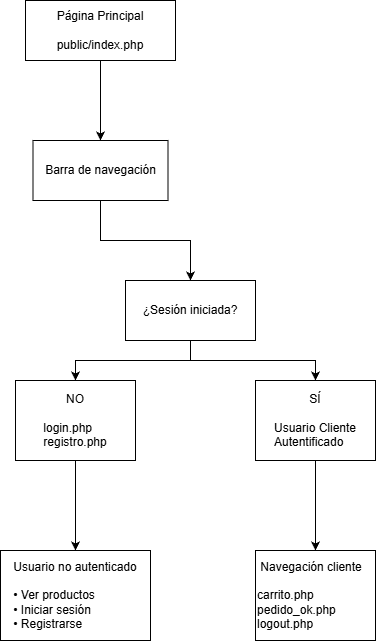

The diagram above was exported from draw.io. Its source (the exported page's mxGraphModel, read from the mxfile embedded in the PNG):
<mxGraphModel dx="1426" dy="743" grid="1" gridSize="10" guides="1" tooltips="1" connect="1" arrows="1" fold="1" page="1" pageScale="1" pageWidth="827" pageHeight="1169" math="0" shadow="0">
  <root>
    <mxCell id="0" />
    <mxCell id="1" parent="0" />
    <mxCell id="q12NJo7M2zXecZiR_uk8-3" edge="1" parent="1" source="q12NJo7M2zXecZiR_uk8-1" style="edgeStyle=orthogonalEdgeStyle;rounded=0;orthogonalLoop=1;jettySize=auto;html=1;" target="q12NJo7M2zXecZiR_uk8-2" value="">
      <mxGeometry relative="1" as="geometry" />
    </mxCell>
    <mxCell id="q12NJo7M2zXecZiR_uk8-1" parent="1" style="rounded=0;whiteSpace=wrap;html=1;" value="Página Principal&lt;div&gt;&lt;br&gt;&lt;/div&gt;&lt;div&gt;public/index.php&lt;/div&gt;" vertex="1">
      <mxGeometry height="60" width="150" x="275" y="80" as="geometry" />
    </mxCell>
    <mxCell id="q12NJo7M2zXecZiR_uk8-5" edge="1" parent="1" source="q12NJo7M2zXecZiR_uk8-2" style="edgeStyle=orthogonalEdgeStyle;rounded=0;orthogonalLoop=1;jettySize=auto;html=1;" target="q12NJo7M2zXecZiR_uk8-4" value="">
      <mxGeometry relative="1" as="geometry" />
    </mxCell>
    <mxCell id="q12NJo7M2zXecZiR_uk8-2" parent="1" style="whiteSpace=wrap;html=1;rounded=0;" value="Barra de navegación" vertex="1">
      <mxGeometry height="60" width="135" x="282.5" y="220" as="geometry" />
    </mxCell>
    <mxCell id="q12NJo7M2zXecZiR_uk8-9" edge="1" parent="1" source="q12NJo7M2zXecZiR_uk8-4" style="edgeStyle=orthogonalEdgeStyle;rounded=0;orthogonalLoop=1;jettySize=auto;html=1;" target="q12NJo7M2zXecZiR_uk8-8" value="">
      <mxGeometry relative="1" as="geometry" />
    </mxCell>
    <mxCell id="q12NJo7M2zXecZiR_uk8-13" edge="1" parent="1" source="q12NJo7M2zXecZiR_uk8-4" style="edgeStyle=orthogonalEdgeStyle;rounded=0;orthogonalLoop=1;jettySize=auto;html=1;" target="q12NJo7M2zXecZiR_uk8-12" value="">
      <mxGeometry relative="1" as="geometry" />
    </mxCell>
    <mxCell id="q12NJo7M2zXecZiR_uk8-4" parent="1" style="whiteSpace=wrap;html=1;rounded=0;" value="¿Sesión iniciada?" vertex="1">
      <mxGeometry height="60" width="130" x="375" y="360" as="geometry" />
    </mxCell>
    <mxCell id="q12NJo7M2zXecZiR_uk8-17" edge="1" parent="1" source="q12NJo7M2zXecZiR_uk8-8" style="edgeStyle=orthogonalEdgeStyle;rounded=0;orthogonalLoop=1;jettySize=auto;html=1;" target="q12NJo7M2zXecZiR_uk8-16" value="">
      <mxGeometry relative="1" as="geometry" />
    </mxCell>
    <mxCell id="q12NJo7M2zXecZiR_uk8-8" parent="1" style="whiteSpace=wrap;html=1;rounded=0;" value="NO&lt;div&gt;&lt;br&gt;&lt;/div&gt;&lt;div style=&quot;text-align: left;&quot;&gt;login.php&lt;/div&gt;&lt;div style=&quot;text-align: left;&quot;&gt;registro.php&lt;/div&gt;" vertex="1">
      <mxGeometry height="80" width="120" x="265" y="460" as="geometry" />
    </mxCell>
    <mxCell id="q12NJo7M2zXecZiR_uk8-15" edge="1" parent="1" source="q12NJo7M2zXecZiR_uk8-12" style="edgeStyle=orthogonalEdgeStyle;rounded=0;orthogonalLoop=1;jettySize=auto;html=1;" target="q12NJo7M2zXecZiR_uk8-14" value="">
      <mxGeometry relative="1" as="geometry" />
    </mxCell>
    <mxCell id="q12NJo7M2zXecZiR_uk8-12" parent="1" style="whiteSpace=wrap;html=1;rounded=0;" value="SÍ&lt;div&gt;&lt;br&gt;&lt;/div&gt;&lt;div style=&quot;text-align: left;&quot;&gt;Usuario Cliente&lt;/div&gt;&lt;div style=&quot;text-align: left;&quot;&gt;Autentificado&lt;/div&gt;" vertex="1">
      <mxGeometry height="80" width="120" x="505" y="460" as="geometry" />
    </mxCell>
    <mxCell id="q12NJo7M2zXecZiR_uk8-14" parent="1" style="whiteSpace=wrap;html=1;rounded=0;align=left;" value="&lt;div style=&quot;text-align: center;&quot;&gt;&lt;span style=&quot;background-color: transparent; color: light-dark(rgb(0, 0, 0), rgb(255, 255, 255));&quot;&gt;&amp;nbsp;Navegación cliente&lt;/span&gt;&lt;/div&gt;&lt;div&gt;&lt;br&gt;&lt;/div&gt;&lt;div&gt;carrito.php&lt;/div&gt;&lt;div&gt;pedido_ok.php&lt;/div&gt;&lt;div&gt;logout.php&lt;/div&gt;" vertex="1">
      <mxGeometry height="90" width="120" x="505" y="630" as="geometry" />
    </mxCell>
    <mxCell id="q12NJo7M2zXecZiR_uk8-16" parent="1" style="whiteSpace=wrap;html=1;rounded=0;" value="Usuario no autenticado&lt;div&gt;&lt;br&gt;&lt;/div&gt;&lt;div&gt;&lt;div style=&quot;text-align: left;&quot;&gt;• Ver productos&amp;nbsp;&amp;nbsp;&lt;/div&gt;&lt;div style=&quot;text-align: left;&quot;&gt;• Iniciar sesión&amp;nbsp; &amp;nbsp;&lt;/div&gt;&lt;div style=&quot;text-align: left;&quot;&gt;&lt;span style=&quot;background-color: transparent; color: light-dark(rgb(0, 0, 0), rgb(255, 255, 255));&quot;&gt;• Registrarse&amp;nbsp;&lt;/span&gt;&lt;/div&gt;&lt;/div&gt;" vertex="1">
      <mxGeometry height="90" width="150" x="250" y="630" as="geometry" />
    </mxCell>
  </root>
</mxGraphModel>